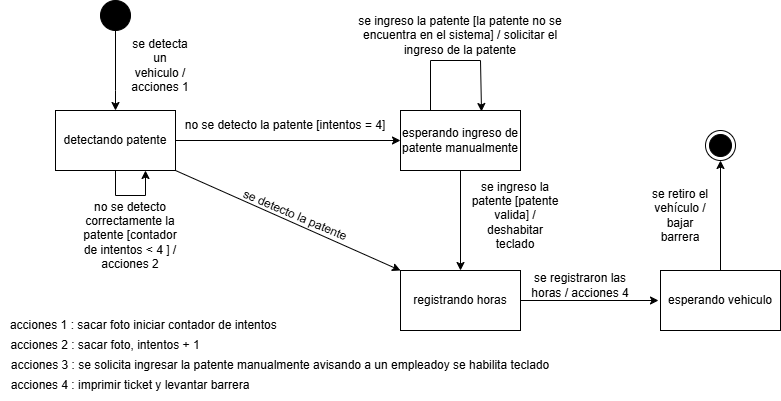

The diagram above was exported from draw.io. Its source (the exported page's mxGraphModel, read from the mxfile embedded in the PNG):
<mxGraphModel dx="478" dy="516" grid="1" gridSize="10" guides="1" tooltips="1" connect="1" arrows="1" fold="1" page="1" pageScale="1" pageWidth="827" pageHeight="1169" math="0" shadow="0">
  <root>
    <mxCell id="0" />
    <mxCell id="1" parent="0" />
    <mxCell id="pfRIIgZ82hRw6YfAtkcY-7" style="edgeStyle=orthogonalEdgeStyle;rounded=0;orthogonalLoop=1;jettySize=auto;html=1;entryX=0.75;entryY=1;entryDx=0;entryDy=0;" edge="1" parent="1" source="pfRIIgZ82hRw6YfAtkcY-1" target="pfRIIgZ82hRw6YfAtkcY-1">
      <mxGeometry relative="1" as="geometry">
        <mxPoint x="170" y="240" as="targetPoint" />
        <Array as="points">
          <mxPoint x="115" y="215" />
          <mxPoint x="145" y="215" />
        </Array>
      </mxGeometry>
    </mxCell>
    <mxCell id="pfRIIgZ82hRw6YfAtkcY-13" style="edgeStyle=orthogonalEdgeStyle;rounded=0;orthogonalLoop=1;jettySize=auto;html=1;" edge="1" parent="1" source="pfRIIgZ82hRw6YfAtkcY-1" target="pfRIIgZ82hRw6YfAtkcY-12">
      <mxGeometry relative="1" as="geometry" />
    </mxCell>
    <mxCell id="pfRIIgZ82hRw6YfAtkcY-1" value="detectando patente" style="rounded=0;whiteSpace=wrap;html=1;" vertex="1" parent="1">
      <mxGeometry x="55" y="130" width="120" height="60" as="geometry" />
    </mxCell>
    <mxCell id="pfRIIgZ82hRw6YfAtkcY-4" value="" style="edgeStyle=orthogonalEdgeStyle;rounded=0;orthogonalLoop=1;jettySize=auto;html=1;" edge="1" parent="1" source="pfRIIgZ82hRw6YfAtkcY-3" target="pfRIIgZ82hRw6YfAtkcY-1">
      <mxGeometry relative="1" as="geometry">
        <Array as="points">
          <mxPoint x="115" y="110" />
          <mxPoint x="115" y="110" />
        </Array>
      </mxGeometry>
    </mxCell>
    <mxCell id="pfRIIgZ82hRw6YfAtkcY-3" value="" style="ellipse;whiteSpace=wrap;html=1;aspect=fixed;fillColor=#000000;" vertex="1" parent="1">
      <mxGeometry x="100" y="20" width="30" height="30" as="geometry" />
    </mxCell>
    <mxCell id="pfRIIgZ82hRw6YfAtkcY-5" value="se detecta un vehiculo / acciones 1" style="text;html=1;whiteSpace=wrap;strokeColor=none;fillColor=none;align=center;verticalAlign=middle;rounded=0;" vertex="1" parent="1">
      <mxGeometry x="130" y="70" width="60" height="30" as="geometry" />
    </mxCell>
    <mxCell id="pfRIIgZ82hRw6YfAtkcY-6" value="acciones 1 : sacar foto iniciar contador de intentos&amp;nbsp;" style="text;html=1;whiteSpace=wrap;strokeColor=none;fillColor=none;align=center;verticalAlign=middle;rounded=0;" vertex="1" parent="1">
      <mxGeometry y="330" width="290" height="30" as="geometry" />
    </mxCell>
    <mxCell id="pfRIIgZ82hRw6YfAtkcY-8" value="no se detecto correctamente la patente [contador de intentos &amp;lt; 4&amp;nbsp;]&amp;nbsp;/ acciones 2" style="text;html=1;whiteSpace=wrap;strokeColor=none;fillColor=none;align=center;verticalAlign=middle;rounded=0;" vertex="1" parent="1">
      <mxGeometry x="80" y="240" width="100" height="30" as="geometry" />
    </mxCell>
    <mxCell id="pfRIIgZ82hRw6YfAtkcY-10" value="acciones 2 : sacar foto, intentos + 1" style="text;html=1;whiteSpace=wrap;strokeColor=none;fillColor=none;align=center;verticalAlign=middle;rounded=0;" vertex="1" parent="1">
      <mxGeometry y="350" width="210" height="30" as="geometry" />
    </mxCell>
    <mxCell id="pfRIIgZ82hRw6YfAtkcY-18" style="edgeStyle=orthogonalEdgeStyle;rounded=0;orthogonalLoop=1;jettySize=auto;html=1;" edge="1" parent="1" source="pfRIIgZ82hRw6YfAtkcY-12" target="pfRIIgZ82hRw6YfAtkcY-15">
      <mxGeometry relative="1" as="geometry" />
    </mxCell>
    <mxCell id="pfRIIgZ82hRw6YfAtkcY-12" value="esperando ingreso de patente manualmente" style="rounded=0;whiteSpace=wrap;html=1;" vertex="1" parent="1">
      <mxGeometry x="400" y="130" width="120" height="60" as="geometry" />
    </mxCell>
    <mxCell id="pfRIIgZ82hRw6YfAtkcY-14" value="no se detecto la patente [intentos = 4]" style="text;html=1;whiteSpace=wrap;strokeColor=none;fillColor=none;align=center;verticalAlign=middle;rounded=0;" vertex="1" parent="1">
      <mxGeometry x="175" y="130" width="220" height="30" as="geometry" />
    </mxCell>
    <mxCell id="pfRIIgZ82hRw6YfAtkcY-15" value="registrando horas" style="rounded=0;whiteSpace=wrap;html=1;" vertex="1" parent="1">
      <mxGeometry x="400" y="290" width="120" height="60" as="geometry" />
    </mxCell>
    <mxCell id="pfRIIgZ82hRw6YfAtkcY-17" value="" style="endArrow=classic;html=1;rounded=0;exitX=1;exitY=1;exitDx=0;exitDy=0;entryX=0;entryY=0;entryDx=0;entryDy=0;" edge="1" parent="1" source="pfRIIgZ82hRw6YfAtkcY-1" target="pfRIIgZ82hRw6YfAtkcY-15">
      <mxGeometry width="50" height="50" relative="1" as="geometry">
        <mxPoint x="420" y="300" as="sourcePoint" />
        <mxPoint x="470" y="250" as="targetPoint" />
      </mxGeometry>
    </mxCell>
    <mxCell id="pfRIIgZ82hRw6YfAtkcY-20" value="se ingreso la patente [patente valida] / deshabitar teclado" style="text;html=1;whiteSpace=wrap;strokeColor=none;fillColor=none;align=center;verticalAlign=middle;rounded=0;" vertex="1" parent="1">
      <mxGeometry x="470" y="220" width="90" height="30" as="geometry" />
    </mxCell>
    <mxCell id="pfRIIgZ82hRw6YfAtkcY-21" value="acciones 3 : se solicita ingresar la patente manualmente avisando a un empleadoy se habilita teclado" style="text;html=1;whiteSpace=wrap;strokeColor=none;fillColor=none;align=center;verticalAlign=middle;rounded=0;" vertex="1" parent="1">
      <mxGeometry x="5" y="370" width="550" height="30" as="geometry" />
    </mxCell>
    <mxCell id="pfRIIgZ82hRw6YfAtkcY-25" style="edgeStyle=orthogonalEdgeStyle;rounded=0;orthogonalLoop=1;jettySize=auto;html=1;entryX=0.267;entryY=0.5;entryDx=0;entryDy=0;entryPerimeter=0;" edge="1" parent="1" source="pfRIIgZ82hRw6YfAtkcY-15">
      <mxGeometry relative="1" as="geometry">
        <mxPoint x="658.01" y="320" as="targetPoint" />
      </mxGeometry>
    </mxCell>
    <mxCell id="pfRIIgZ82hRw6YfAtkcY-26" value="se registraron las horas / acciones 4" style="text;html=1;whiteSpace=wrap;strokeColor=none;fillColor=none;align=center;verticalAlign=middle;rounded=0;" vertex="1" parent="1">
      <mxGeometry x="520" y="290" width="120" height="30" as="geometry" />
    </mxCell>
    <mxCell id="pfRIIgZ82hRw6YfAtkcY-27" value="acciones 4 : imprimir ticket y levantar barrera" style="text;html=1;whiteSpace=wrap;strokeColor=none;fillColor=none;align=center;verticalAlign=middle;rounded=0;" vertex="1" parent="1">
      <mxGeometry x="5" y="390" width="250" height="30" as="geometry" />
    </mxCell>
    <mxCell id="pfRIIgZ82hRw6YfAtkcY-31" style="edgeStyle=orthogonalEdgeStyle;rounded=0;orthogonalLoop=1;jettySize=auto;html=1;entryX=0.5;entryY=1;entryDx=0;entryDy=0;" edge="1" parent="1" source="pfRIIgZ82hRw6YfAtkcY-29" target="pfRIIgZ82hRw6YfAtkcY-30">
      <mxGeometry relative="1" as="geometry" />
    </mxCell>
    <mxCell id="pfRIIgZ82hRw6YfAtkcY-29" value="esperando vehiculo" style="rounded=0;whiteSpace=wrap;html=1;" vertex="1" parent="1">
      <mxGeometry x="660" y="290" width="120" height="60" as="geometry" />
    </mxCell>
    <mxCell id="pfRIIgZ82hRw6YfAtkcY-30" value="" style="ellipse;html=1;shape=endState;fillColor=#000000;strokeColor=#000000;" vertex="1" parent="1">
      <mxGeometry x="705" y="150" width="30" height="30" as="geometry" />
    </mxCell>
    <mxCell id="pfRIIgZ82hRw6YfAtkcY-33" value="se retiro el vehículo / bajar barrera" style="text;html=1;whiteSpace=wrap;strokeColor=none;fillColor=none;align=center;verticalAlign=middle;rounded=0;" vertex="1" parent="1">
      <mxGeometry x="650" y="220" width="60" height="30" as="geometry" />
    </mxCell>
    <mxCell id="pfRIIgZ82hRw6YfAtkcY-36" value="se detecto la patente" style="text;html=1;whiteSpace=wrap;strokeColor=none;fillColor=none;align=center;verticalAlign=middle;rounded=0;rotation=23;" vertex="1" parent="1">
      <mxGeometry x="210" y="220" width="170" height="30" as="geometry" />
    </mxCell>
    <mxCell id="pfRIIgZ82hRw6YfAtkcY-37" value="" style="endArrow=classic;html=1;rounded=0;entryX=0.675;entryY=0.017;entryDx=0;entryDy=0;entryPerimeter=0;" edge="1" parent="1" target="pfRIIgZ82hRw6YfAtkcY-12">
      <mxGeometry width="50" height="50" relative="1" as="geometry">
        <mxPoint x="430" y="130" as="sourcePoint" />
        <mxPoint x="540" y="80" as="targetPoint" />
        <Array as="points">
          <mxPoint x="430" y="80" />
          <mxPoint x="480" y="80" />
        </Array>
      </mxGeometry>
    </mxCell>
    <mxCell id="pfRIIgZ82hRw6YfAtkcY-38" value="se ingreso la patente [la patente no se encuentra en el sistema] / solicitar el ingreso de la patente" style="text;html=1;whiteSpace=wrap;strokeColor=none;fillColor=none;align=center;verticalAlign=middle;rounded=0;" vertex="1" parent="1">
      <mxGeometry x="350" y="40" width="220" height="30" as="geometry" />
    </mxCell>
  </root>
</mxGraphModel>